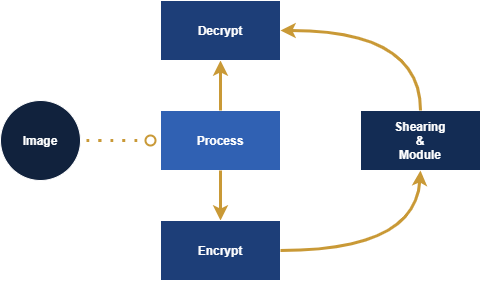

The diagram above was exported from draw.io. Its source (the exported page's mxGraphModel, read from the mxfile embedded in the PNG):
<mxGraphModel dx="723" dy="402" grid="0" gridSize="10" guides="1" tooltips="1" connect="1" arrows="1" fold="1" page="0" pageScale="1" pageWidth="1200" pageHeight="1600" background="none" math="0" shadow="0">
  <root>
    <mxCell id="0" />
    <mxCell id="1" parent="0" />
    <mxCell id="rS01LHP_ywOxU3hNVI6m-1" value="&lt;h4&gt;&lt;font color=&quot;#ffffff&quot;&gt;Image&lt;/font&gt;&lt;/h4&gt;" style="ellipse;whiteSpace=wrap;html=1;aspect=fixed;fillColor=#11223D;strokeColor=#FFFFFF;" parent="1" vertex="1">
      <mxGeometry x="80" y="280" width="80" height="80" as="geometry" />
    </mxCell>
    <mxCell id="rS01LHP_ywOxU3hNVI6m-4" value="&lt;h4&gt;&lt;font color=&quot;#ffffff&quot;&gt;Process&lt;/font&gt;&lt;/h4&gt;" style="shape=process;whiteSpace=wrap;html=1;backgroundOutline=1;gradientColor=none;size=0;strokeColor=#FFFFFF;fillColor=#3061B3;" parent="1" vertex="1">
      <mxGeometry x="240" y="290" width="120" height="60" as="geometry" />
    </mxCell>
    <mxCell id="rS01LHP_ywOxU3hNVI6m-5" value="" style="edgeStyle=orthogonalEdgeStyle;orthogonalLoop=1;jettySize=auto;html=1;fillColor=#f8cecc;exitX=0.5;exitY=1;exitDx=0;exitDy=0;strokeWidth=3;curved=1;strokeColor=#C99936;" parent="1" source="rS01LHP_ywOxU3hNVI6m-4" edge="1">
      <mxGeometry relative="1" as="geometry">
        <mxPoint x="280" y="380" as="sourcePoint" />
        <mxPoint x="300" y="400" as="targetPoint" />
      </mxGeometry>
    </mxCell>
    <mxCell id="rS01LHP_ywOxU3hNVI6m-6" value="" style="edgeStyle=orthogonalEdgeStyle;orthogonalLoop=1;jettySize=auto;html=1;fillColor=#f8cecc;exitX=0.5;exitY=0;exitDx=0;exitDy=0;strokeWidth=3;curved=1;strokeColor=#C99936;" parent="1" source="rS01LHP_ywOxU3hNVI6m-4" edge="1">
      <mxGeometry relative="1" as="geometry">
        <mxPoint x="299.5" y="280" as="sourcePoint" />
        <mxPoint x="300" y="240" as="targetPoint" />
      </mxGeometry>
    </mxCell>
    <mxCell id="rS01LHP_ywOxU3hNVI6m-7" value="&lt;h4&gt;&lt;font color=&quot;#ffffff&quot;&gt;Encrypt&lt;/font&gt;&lt;/h4&gt;" style="shape=process;whiteSpace=wrap;html=1;backgroundOutline=1;gradientColor=none;size=0;strokeColor=#FFFFFF;fillColor=#1D3E78;" parent="1" vertex="1">
      <mxGeometry x="240" y="400" width="120" height="60" as="geometry" />
    </mxCell>
    <mxCell id="rS01LHP_ywOxU3hNVI6m-8" value="&lt;h4&gt;&lt;font color=&quot;#ffffff&quot;&gt;Decrypt&lt;/font&gt;&lt;/h4&gt;" style="shape=process;whiteSpace=wrap;html=1;backgroundOutline=1;gradientColor=none;size=0;strokeColor=#FFFFFF;fillColor=#1D3E78;" parent="1" vertex="1">
      <mxGeometry x="240" y="180" width="120" height="60" as="geometry" />
    </mxCell>
    <mxCell id="rS01LHP_ywOxU3hNVI6m-10" value="&lt;h4&gt;&lt;font color=&quot;#ffffff&quot;&gt;Shearing&lt;br&gt;&amp;amp;&lt;br&gt;Module&lt;/font&gt;&lt;/h4&gt;" style="shape=process;whiteSpace=wrap;html=1;backgroundOutline=1;gradientColor=none;size=0;fillColor=#132C54;strokeColor=#FFFFFF;" parent="1" vertex="1">
      <mxGeometry x="440" y="290" width="120" height="60" as="geometry" />
    </mxCell>
    <mxCell id="rS01LHP_ywOxU3hNVI6m-11" value="" style="endArrow=classic;html=1;entryX=0.5;entryY=1;entryDx=0;entryDy=0;exitX=1;exitY=0.5;exitDx=0;exitDy=0;strokeWidth=3;curved=1;strokeColor=#C99936;" parent="1" source="rS01LHP_ywOxU3hNVI6m-7" target="rS01LHP_ywOxU3hNVI6m-10" edge="1">
      <mxGeometry width="50" height="50" relative="1" as="geometry">
        <mxPoint x="380" y="430" as="sourcePoint" />
        <mxPoint x="410" y="410" as="targetPoint" />
        <Array as="points">
          <mxPoint x="495" y="430" />
        </Array>
      </mxGeometry>
    </mxCell>
    <mxCell id="rS01LHP_ywOxU3hNVI6m-12" value="" style="endArrow=classic;html=1;exitX=0.5;exitY=0;exitDx=0;exitDy=0;entryX=1;entryY=0.5;entryDx=0;entryDy=0;strokeWidth=3;curved=1;strokeColor=#C99936;" parent="1" source="rS01LHP_ywOxU3hNVI6m-10" target="rS01LHP_ywOxU3hNVI6m-8" edge="1">
      <mxGeometry width="50" height="50" relative="1" as="geometry">
        <mxPoint x="500" y="270" as="sourcePoint" />
        <mxPoint x="370" y="210" as="targetPoint" />
        <Array as="points">
          <mxPoint x="500" y="210" />
        </Array>
      </mxGeometry>
    </mxCell>
    <mxCell id="rS01LHP_ywOxU3hNVI6m-13" value="" style="ellipse;whiteSpace=wrap;html=1;aspect=fixed;gradientColor=none;fillColor=none;strokeWidth=2;strokeColor=#C99936;" parent="1" vertex="1">
      <mxGeometry x="225" y="315" width="10" height="10" as="geometry" />
    </mxCell>
    <mxCell id="rS01LHP_ywOxU3hNVI6m-14" value="" style="endArrow=none;dashed=1;html=1;dashPattern=1 3;strokeWidth=3;curved=1;strokeColor=#C99936;" parent="1" edge="1">
      <mxGeometry width="50" height="50" relative="1" as="geometry">
        <mxPoint x="166.00000000000148" y="320" as="sourcePoint" />
        <mxPoint x="226" y="320" as="targetPoint" />
        <Array as="points">
          <mxPoint x="226" y="320" />
        </Array>
      </mxGeometry>
    </mxCell>
  </root>
</mxGraphModel>